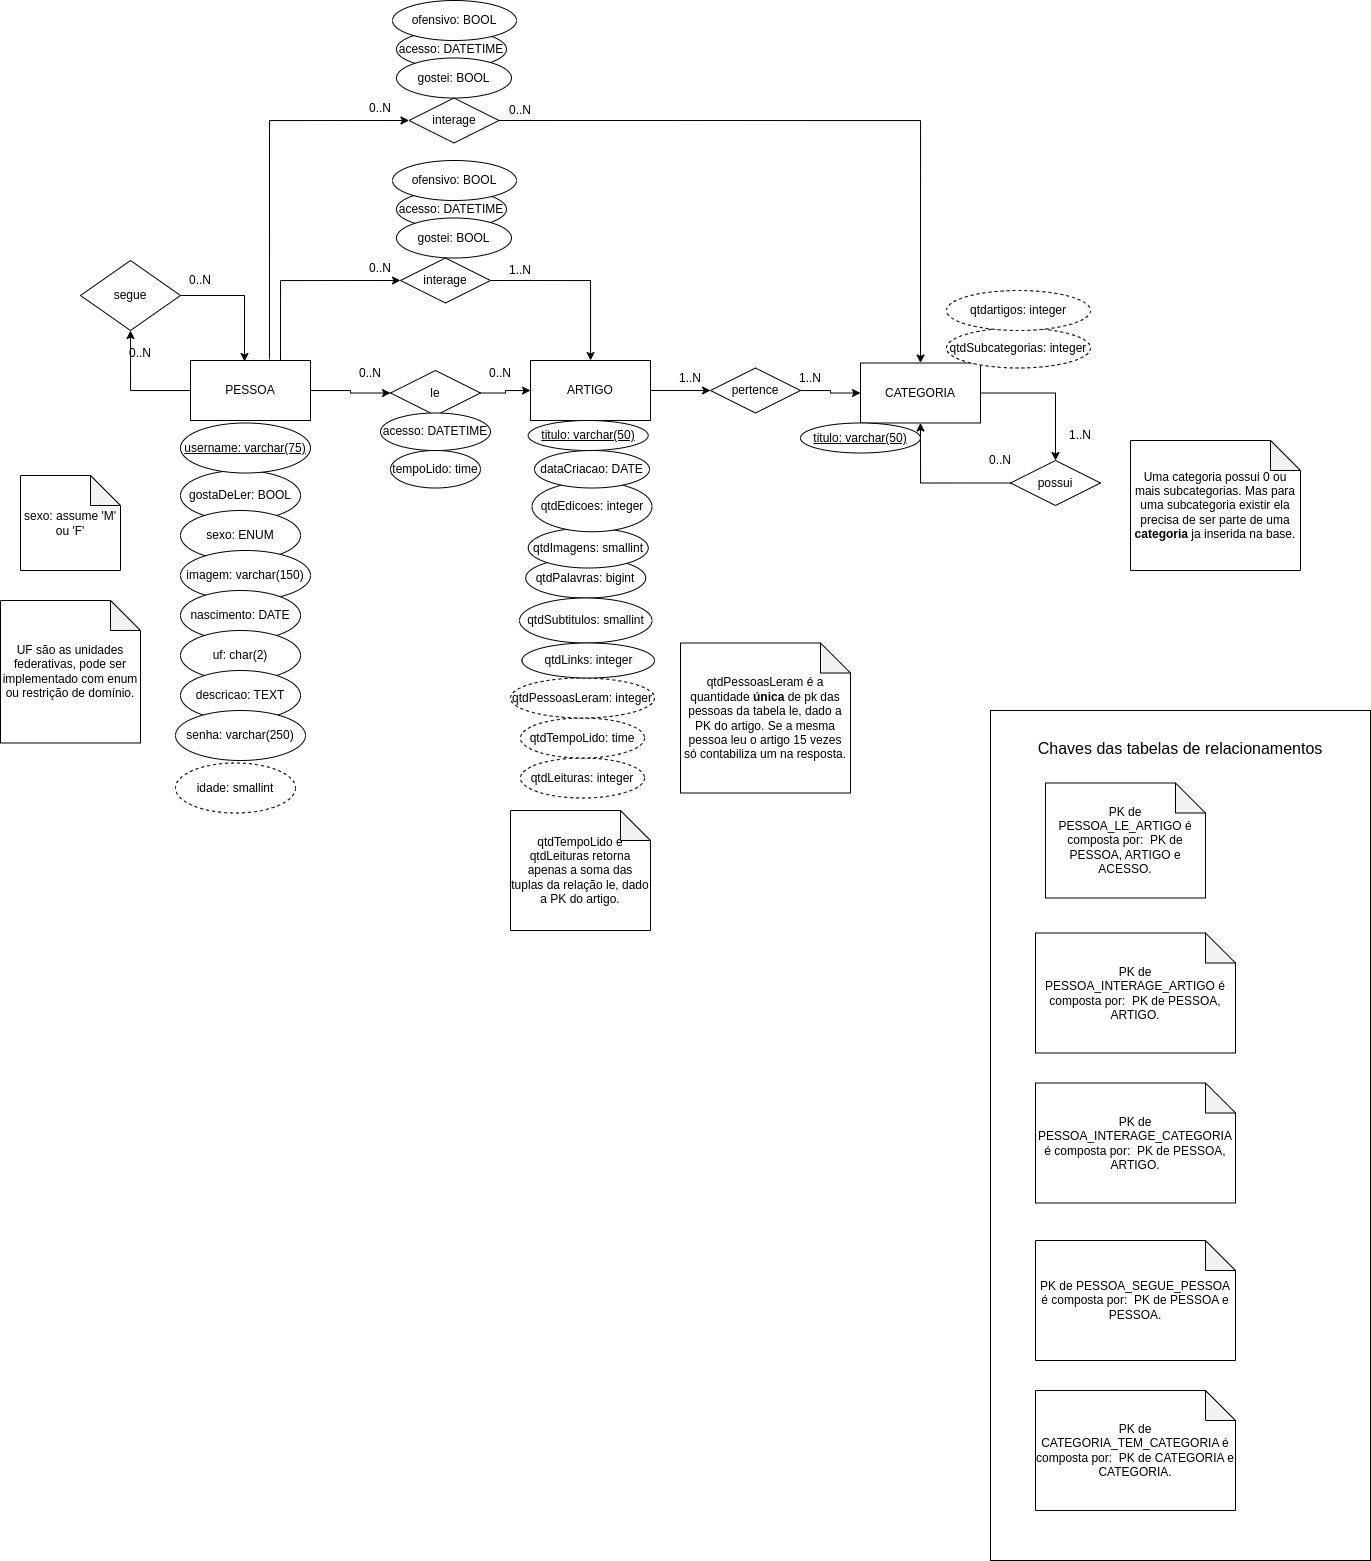

The diagram above was exported from draw.io. Its source (the exported page's mxGraphModel, read from the mxfile embedded in the PNG):
<mxGraphModel dx="2193" dy="1841" grid="1" gridSize="10" guides="1" tooltips="1" connect="1" arrows="1" fold="1" page="1" pageScale="1" pageWidth="827" pageHeight="1169" math="0" shadow="0">
  <root>
    <mxCell id="0" />
    <mxCell id="1" parent="0" />
    <mxCell id="nDtYOWVr3CVSgYXiWs9w-1" value="acesso: DATETIME" style="ellipse;whiteSpace=wrap;html=1;" vertex="1" parent="1">
      <mxGeometry x="356" y="100" width="110" height="37.5" as="geometry" />
    </mxCell>
    <mxCell id="nDtYOWVr3CVSgYXiWs9w-2" value="acesso: DATETIME" style="ellipse;whiteSpace=wrap;html=1;" vertex="1" parent="1">
      <mxGeometry x="356" y="-60" width="110" height="37.5" as="geometry" />
    </mxCell>
    <mxCell id="0joYT_PARS-O4pc7eZ6I-6" value="" style="rounded=0;whiteSpace=wrap;html=1;" parent="1" vertex="1">
      <mxGeometry x="950" y="620" width="380" height="850" as="geometry" />
    </mxCell>
    <mxCell id="-wJutyVpSk5wCUSxefE3-9" style="edgeStyle=orthogonalEdgeStyle;rounded=0;orthogonalLoop=1;jettySize=auto;html=1;entryX=0.5;entryY=1;entryDx=0;entryDy=0;" parent="1" source="-wJutyVpSk5wCUSxefE3-1" target="-wJutyVpSk5wCUSxefE3-8" edge="1">
      <mxGeometry relative="1" as="geometry" />
    </mxCell>
    <mxCell id="-wJutyVpSk5wCUSxefE3-19" style="edgeStyle=orthogonalEdgeStyle;rounded=0;orthogonalLoop=1;jettySize=auto;html=1;" parent="1" source="-wJutyVpSk5wCUSxefE3-1" target="-wJutyVpSk5wCUSxefE3-15" edge="1">
      <mxGeometry relative="1" as="geometry" />
    </mxCell>
    <mxCell id="-wJutyVpSk5wCUSxefE3-36" style="edgeStyle=orthogonalEdgeStyle;rounded=0;orthogonalLoop=1;jettySize=auto;html=1;exitX=0.75;exitY=0;exitDx=0;exitDy=0;entryX=0;entryY=0.5;entryDx=0;entryDy=0;" parent="1" source="-wJutyVpSk5wCUSxefE3-1" target="-wJutyVpSk5wCUSxefE3-35" edge="1">
      <mxGeometry relative="1" as="geometry" />
    </mxCell>
    <mxCell id="-wJutyVpSk5wCUSxefE3-1" value="PESSOA" style="rounded=0;whiteSpace=wrap;html=1;" parent="1" vertex="1">
      <mxGeometry x="150" y="270" width="120" height="60" as="geometry" />
    </mxCell>
    <mxCell id="-wJutyVpSk5wCUSxefE3-2" value="gostaDeLer: BOOL" style="ellipse;whiteSpace=wrap;html=1;" parent="1" vertex="1">
      <mxGeometry x="140" y="380" width="120" height="50" as="geometry" />
    </mxCell>
    <mxCell id="-wJutyVpSk5wCUSxefE3-3" value="sexo: ENUM" style="ellipse;whiteSpace=wrap;html=1;" parent="1" vertex="1">
      <mxGeometry x="140" y="420" width="120" height="50" as="geometry" />
    </mxCell>
    <mxCell id="-wJutyVpSk5wCUSxefE3-4" value="imagem: varchar(150)" style="ellipse;whiteSpace=wrap;html=1;" parent="1" vertex="1">
      <mxGeometry x="140" y="460" width="130" height="50" as="geometry" />
    </mxCell>
    <mxCell id="-wJutyVpSk5wCUSxefE3-5" value="nascimento: DATE" style="ellipse;whiteSpace=wrap;html=1;" parent="1" vertex="1">
      <mxGeometry x="140" y="500" width="120" height="50" as="geometry" />
    </mxCell>
    <mxCell id="-wJutyVpSk5wCUSxefE3-6" value="uf: char(2)" style="ellipse;whiteSpace=wrap;html=1;" parent="1" vertex="1">
      <mxGeometry x="140" y="540" width="120" height="50" as="geometry" />
    </mxCell>
    <mxCell id="-wJutyVpSk5wCUSxefE3-7" value="descricao: TEXT" style="ellipse;whiteSpace=wrap;html=1;" parent="1" vertex="1">
      <mxGeometry x="140" y="580" width="120" height="50" as="geometry" />
    </mxCell>
    <mxCell id="-wJutyVpSk5wCUSxefE3-10" style="edgeStyle=orthogonalEdgeStyle;rounded=0;orthogonalLoop=1;jettySize=auto;html=1;entryX=0.45;entryY=0.017;entryDx=0;entryDy=0;entryPerimeter=0;" parent="1" source="-wJutyVpSk5wCUSxefE3-8" target="-wJutyVpSk5wCUSxefE3-1" edge="1">
      <mxGeometry relative="1" as="geometry" />
    </mxCell>
    <mxCell id="-wJutyVpSk5wCUSxefE3-8" value="segue" style="rhombus;whiteSpace=wrap;html=1;" parent="1" vertex="1">
      <mxGeometry x="40" y="170" width="100" height="70" as="geometry" />
    </mxCell>
    <mxCell id="-wJutyVpSk5wCUSxefE3-11" value="0..N" style="text;html=1;strokeColor=none;fillColor=none;align=center;verticalAlign=middle;whiteSpace=wrap;rounded=0;" parent="1" vertex="1">
      <mxGeometry x="90" y="252.5" width="20" height="20" as="geometry" />
    </mxCell>
    <mxCell id="-wJutyVpSk5wCUSxefE3-12" value="0..N" style="text;html=1;strokeColor=none;fillColor=none;align=center;verticalAlign=middle;whiteSpace=wrap;rounded=0;" parent="1" vertex="1">
      <mxGeometry x="150" y="180" width="20" height="20" as="geometry" />
    </mxCell>
    <mxCell id="-wJutyVpSk5wCUSxefE3-14" value="username: varchar(75)" style="ellipse;whiteSpace=wrap;html=1;fontStyle=4" parent="1" vertex="1">
      <mxGeometry x="140" y="332.5" width="130" height="50" as="geometry" />
    </mxCell>
    <mxCell id="-wJutyVpSk5wCUSxefE3-20" style="edgeStyle=orthogonalEdgeStyle;rounded=0;orthogonalLoop=1;jettySize=auto;html=1;" parent="1" source="-wJutyVpSk5wCUSxefE3-15" target="-wJutyVpSk5wCUSxefE3-16" edge="1">
      <mxGeometry relative="1" as="geometry" />
    </mxCell>
    <mxCell id="-wJutyVpSk5wCUSxefE3-15" value="le" style="rhombus;whiteSpace=wrap;html=1;" parent="1" vertex="1">
      <mxGeometry x="350" y="280" width="90" height="45" as="geometry" />
    </mxCell>
    <mxCell id="-wJutyVpSk5wCUSxefE3-21" style="edgeStyle=orthogonalEdgeStyle;rounded=0;orthogonalLoop=1;jettySize=auto;html=1;" parent="1" source="-wJutyVpSk5wCUSxefE3-16" target="-wJutyVpSk5wCUSxefE3-17" edge="1">
      <mxGeometry relative="1" as="geometry" />
    </mxCell>
    <mxCell id="-wJutyVpSk5wCUSxefE3-16" value="ARTIGO" style="rounded=0;whiteSpace=wrap;html=1;" parent="1" vertex="1">
      <mxGeometry x="490" y="270" width="120" height="60" as="geometry" />
    </mxCell>
    <mxCell id="-wJutyVpSk5wCUSxefE3-22" style="edgeStyle=orthogonalEdgeStyle;rounded=0;orthogonalLoop=1;jettySize=auto;html=1;" parent="1" source="-wJutyVpSk5wCUSxefE3-17" target="-wJutyVpSk5wCUSxefE3-18" edge="1">
      <mxGeometry relative="1" as="geometry" />
    </mxCell>
    <mxCell id="-wJutyVpSk5wCUSxefE3-17" value="pertence" style="rhombus;whiteSpace=wrap;html=1;" parent="1" vertex="1">
      <mxGeometry x="670" y="277.5" width="90" height="45" as="geometry" />
    </mxCell>
    <mxCell id="-wJutyVpSk5wCUSxefE3-24" style="edgeStyle=orthogonalEdgeStyle;rounded=0;orthogonalLoop=1;jettySize=auto;html=1;entryX=0.5;entryY=0;entryDx=0;entryDy=0;" parent="1" source="-wJutyVpSk5wCUSxefE3-18" target="-wJutyVpSk5wCUSxefE3-23" edge="1">
      <mxGeometry relative="1" as="geometry" />
    </mxCell>
    <mxCell id="-wJutyVpSk5wCUSxefE3-18" value="CATEGORIA" style="rounded=0;whiteSpace=wrap;html=1;" parent="1" vertex="1">
      <mxGeometry x="820" y="272.5" width="120" height="60" as="geometry" />
    </mxCell>
    <mxCell id="-wJutyVpSk5wCUSxefE3-25" style="edgeStyle=orthogonalEdgeStyle;rounded=0;orthogonalLoop=1;jettySize=auto;html=1;exitX=0;exitY=0.5;exitDx=0;exitDy=0;entryX=0.5;entryY=1;entryDx=0;entryDy=0;" parent="1" source="-wJutyVpSk5wCUSxefE3-23" target="-wJutyVpSk5wCUSxefE3-18" edge="1">
      <mxGeometry relative="1" as="geometry" />
    </mxCell>
    <mxCell id="-wJutyVpSk5wCUSxefE3-23" value="possui" style="rhombus;whiteSpace=wrap;html=1;" parent="1" vertex="1">
      <mxGeometry x="970" y="370" width="90" height="45" as="geometry" />
    </mxCell>
    <mxCell id="-wJutyVpSk5wCUSxefE3-26" value="1..N" style="text;html=1;strokeColor=none;fillColor=none;align=center;verticalAlign=middle;whiteSpace=wrap;rounded=0;" parent="1" vertex="1">
      <mxGeometry x="1030" y="335" width="20" height="20" as="geometry" />
    </mxCell>
    <mxCell id="-wJutyVpSk5wCUSxefE3-27" value="0..N" style="text;html=1;strokeColor=none;fillColor=none;align=center;verticalAlign=middle;whiteSpace=wrap;rounded=0;" parent="1" vertex="1">
      <mxGeometry x="950" y="360" width="20" height="20" as="geometry" />
    </mxCell>
    <mxCell id="-wJutyVpSk5wCUSxefE3-28" value="idade: smallint" style="ellipse;whiteSpace=wrap;html=1;dashed=1;" parent="1" vertex="1">
      <mxGeometry x="135" y="672.5" width="120" height="50" as="geometry" />
    </mxCell>
    <mxCell id="-wJutyVpSk5wCUSxefE3-29" value="0..N" style="text;html=1;strokeColor=none;fillColor=none;align=center;verticalAlign=middle;whiteSpace=wrap;rounded=0;" parent="1" vertex="1">
      <mxGeometry x="450" y="272.5" width="20" height="20" as="geometry" />
    </mxCell>
    <mxCell id="-wJutyVpSk5wCUSxefE3-30" value="0..N" style="text;html=1;strokeColor=none;fillColor=none;align=center;verticalAlign=middle;whiteSpace=wrap;rounded=0;" parent="1" vertex="1">
      <mxGeometry x="320" y="272.5" width="20" height="20" as="geometry" />
    </mxCell>
    <mxCell id="-wJutyVpSk5wCUSxefE3-31" value="acesso: DATETIME" style="ellipse;whiteSpace=wrap;html=1;" parent="1" vertex="1">
      <mxGeometry x="340" y="322.5" width="110" height="37.5" as="geometry" />
    </mxCell>
    <mxCell id="-wJutyVpSk5wCUSxefE3-32" value="tempoLido: time" style="ellipse;whiteSpace=wrap;html=1;" parent="1" vertex="1">
      <mxGeometry x="350" y="360" width="90" height="37.5" as="geometry" />
    </mxCell>
    <mxCell id="-wJutyVpSk5wCUSxefE3-33" value="1..N" style="text;html=1;strokeColor=none;fillColor=none;align=center;verticalAlign=middle;whiteSpace=wrap;rounded=0;" parent="1" vertex="1">
      <mxGeometry x="760" y="277.5" width="20" height="20" as="geometry" />
    </mxCell>
    <mxCell id="-wJutyVpSk5wCUSxefE3-34" value="1..N" style="text;html=1;strokeColor=none;fillColor=none;align=center;verticalAlign=middle;whiteSpace=wrap;rounded=0;" parent="1" vertex="1">
      <mxGeometry x="640" y="277.5" width="20" height="20" as="geometry" />
    </mxCell>
    <mxCell id="-wJutyVpSk5wCUSxefE3-37" style="edgeStyle=orthogonalEdgeStyle;rounded=0;orthogonalLoop=1;jettySize=auto;html=1;exitX=1;exitY=0.5;exitDx=0;exitDy=0;" parent="1" source="-wJutyVpSk5wCUSxefE3-35" target="-wJutyVpSk5wCUSxefE3-16" edge="1">
      <mxGeometry relative="1" as="geometry" />
    </mxCell>
    <mxCell id="-wJutyVpSk5wCUSxefE3-35" value="interage" style="rhombus;whiteSpace=wrap;html=1;" parent="1" vertex="1">
      <mxGeometry x="360" y="167.5" width="90" height="45" as="geometry" />
    </mxCell>
    <mxCell id="-wJutyVpSk5wCUSxefE3-38" value="1..N" style="text;html=1;strokeColor=none;fillColor=none;align=center;verticalAlign=middle;whiteSpace=wrap;rounded=0;" parent="1" vertex="1">
      <mxGeometry x="470" y="170" width="20" height="20" as="geometry" />
    </mxCell>
    <mxCell id="-wJutyVpSk5wCUSxefE3-39" value="0..N" style="text;html=1;strokeColor=none;fillColor=none;align=center;verticalAlign=middle;whiteSpace=wrap;rounded=0;" parent="1" vertex="1">
      <mxGeometry x="330" y="167.5" width="20" height="20" as="geometry" />
    </mxCell>
    <mxCell id="-wJutyVpSk5wCUSxefE3-41" value="gostei: BOOL" style="ellipse;whiteSpace=wrap;html=1;" parent="1" vertex="1">
      <mxGeometry x="356" y="127.5" width="115" height="40" as="geometry" />
    </mxCell>
    <mxCell id="-wJutyVpSk5wCUSxefE3-45" value="ofensivo: BOOL" style="ellipse;whiteSpace=wrap;html=1;" parent="1" vertex="1">
      <mxGeometry x="352" y="70" width="124" height="40" as="geometry" />
    </mxCell>
    <mxCell id="-wJutyVpSk5wCUSxefE3-46" style="edgeStyle=orthogonalEdgeStyle;rounded=0;orthogonalLoop=1;jettySize=auto;html=1;exitX=0.658;exitY=-0.017;exitDx=0;exitDy=0;entryX=0;entryY=0.5;entryDx=0;entryDy=0;exitPerimeter=0;" parent="1" source="-wJutyVpSk5wCUSxefE3-1" target="-wJutyVpSk5wCUSxefE3-48" edge="1">
      <mxGeometry relative="1" as="geometry">
        <mxPoint x="240" y="110" as="sourcePoint" />
      </mxGeometry>
    </mxCell>
    <mxCell id="-wJutyVpSk5wCUSxefE3-47" style="edgeStyle=orthogonalEdgeStyle;rounded=0;orthogonalLoop=1;jettySize=auto;html=1;exitX=1;exitY=0.5;exitDx=0;exitDy=0;entryX=0.5;entryY=0;entryDx=0;entryDy=0;" parent="1" source="-wJutyVpSk5wCUSxefE3-48" target="-wJutyVpSk5wCUSxefE3-18" edge="1">
      <mxGeometry relative="1" as="geometry">
        <mxPoint x="550" y="110" as="targetPoint" />
      </mxGeometry>
    </mxCell>
    <mxCell id="-wJutyVpSk5wCUSxefE3-48" value="interage" style="rhombus;whiteSpace=wrap;html=1;" parent="1" vertex="1">
      <mxGeometry x="368.5" y="7.5" width="90" height="45" as="geometry" />
    </mxCell>
    <mxCell id="-wJutyVpSk5wCUSxefE3-49" value="0..N" style="text;html=1;strokeColor=none;fillColor=none;align=center;verticalAlign=middle;whiteSpace=wrap;rounded=0;" parent="1" vertex="1">
      <mxGeometry x="470" y="10" width="20" height="20" as="geometry" />
    </mxCell>
    <mxCell id="-wJutyVpSk5wCUSxefE3-50" value="0..N" style="text;html=1;strokeColor=none;fillColor=none;align=center;verticalAlign=middle;whiteSpace=wrap;rounded=0;" parent="1" vertex="1">
      <mxGeometry x="330" y="7.5" width="20" height="20" as="geometry" />
    </mxCell>
    <mxCell id="-wJutyVpSk5wCUSxefE3-51" value="gostei: BOOL" style="ellipse;whiteSpace=wrap;html=1;" parent="1" vertex="1">
      <mxGeometry x="356" y="-32.5" width="115" height="40" as="geometry" />
    </mxCell>
    <mxCell id="-wJutyVpSk5wCUSxefE3-53" value="ofensivo: BOOL" style="ellipse;whiteSpace=wrap;html=1;" parent="1" vertex="1">
      <mxGeometry x="352" y="-90" width="124" height="40" as="geometry" />
    </mxCell>
    <mxCell id="-wJutyVpSk5wCUSxefE3-54" value="qtdLeituras: integer" style="ellipse;whiteSpace=wrap;html=1;dashed=1;" parent="1" vertex="1">
      <mxGeometry x="480" y="667.5" width="124" height="40" as="geometry" />
    </mxCell>
    <mxCell id="-wJutyVpSk5wCUSxefE3-56" value="qtdTempoLido: time" style="ellipse;whiteSpace=wrap;html=1;dashed=1;" parent="1" vertex="1">
      <mxGeometry x="480" y="627.5" width="124" height="40" as="geometry" />
    </mxCell>
    <mxCell id="-wJutyVpSk5wCUSxefE3-57" value="qtdPessoasLeram: integer" style="ellipse;whiteSpace=wrap;html=1;dashed=1;" parent="1" vertex="1">
      <mxGeometry x="470" y="587.5" width="144" height="40" as="geometry" />
    </mxCell>
    <mxCell id="-wJutyVpSk5wCUSxefE3-59" value="qtdPalavras: bigint" style="ellipse;whiteSpace=wrap;html=1;" parent="1" vertex="1">
      <mxGeometry x="485.25" y="467.5" width="120" height="40" as="geometry" />
    </mxCell>
    <mxCell id="-wJutyVpSk5wCUSxefE3-58" value="qtdImagens: smallint" style="ellipse;whiteSpace=wrap;html=1;" parent="1" vertex="1">
      <mxGeometry x="487.75" y="437.5" width="120" height="40" as="geometry" />
    </mxCell>
    <mxCell id="-wJutyVpSk5wCUSxefE3-62" value="qtdSubtitulos: smallint" style="ellipse;whiteSpace=wrap;html=1;" parent="1" vertex="1">
      <mxGeometry x="479" y="507.5" width="132.5" height="45" as="geometry" />
    </mxCell>
    <mxCell id="-wJutyVpSk5wCUSxefE3-60" value="qtdEdicoes: integer" style="ellipse;whiteSpace=wrap;html=1;" parent="1" vertex="1">
      <mxGeometry x="491.5" y="391.25" width="120" height="50" as="geometry" />
    </mxCell>
    <mxCell id="-wJutyVpSk5wCUSxefE3-61" value="dataCriacao: DATE" style="ellipse;whiteSpace=wrap;html=1;" parent="1" vertex="1">
      <mxGeometry x="494" y="360" width="115" height="37.5" as="geometry" />
    </mxCell>
    <mxCell id="-wJutyVpSk5wCUSxefE3-63" value="qtdLinks: integer" style="ellipse;whiteSpace=wrap;html=1;" parent="1" vertex="1">
      <mxGeometry x="481.5" y="552.5" width="132.5" height="35" as="geometry" />
    </mxCell>
    <mxCell id="-wJutyVpSk5wCUSxefE3-64" value="qtdSubcategorias: integer" style="ellipse;whiteSpace=wrap;html=1;dashed=1;" parent="1" vertex="1">
      <mxGeometry x="906" y="237.5" width="144" height="40" as="geometry" />
    </mxCell>
    <mxCell id="-wJutyVpSk5wCUSxefE3-65" value="qtdartigos: integer" style="ellipse;whiteSpace=wrap;html=1;dashed=1;" parent="1" vertex="1">
      <mxGeometry x="906" y="200" width="144" height="40" as="geometry" />
    </mxCell>
    <mxCell id="-wJutyVpSk5wCUSxefE3-66" value="&lt;u&gt;titulo: varchar(50)&lt;/u&gt;" style="ellipse;whiteSpace=wrap;html=1;" parent="1" vertex="1">
      <mxGeometry x="487.75" y="330" width="120" height="30" as="geometry" />
    </mxCell>
    <mxCell id="-wJutyVpSk5wCUSxefE3-67" value="sexo: assume 'M' ou 'F'" style="shape=note;whiteSpace=wrap;html=1;backgroundOutline=1;darkOpacity=0.05;" parent="1" vertex="1">
      <mxGeometry x="-20" y="385" width="100" height="95" as="geometry" />
    </mxCell>
    <mxCell id="-wJutyVpSk5wCUSxefE3-68" value="qtdPessoasLeram é a quantidade &lt;b&gt;única&lt;/b&gt; de pk das pessoas da tabela le, dado a PK do artigo. Se a mesma pessoa leu o artigo 15 vezes só contabiliza um na resposta." style="shape=note;whiteSpace=wrap;html=1;backgroundOutline=1;darkOpacity=0.05;" parent="1" vertex="1">
      <mxGeometry x="640" y="552.5" width="170" height="150" as="geometry" />
    </mxCell>
    <mxCell id="-wJutyVpSk5wCUSxefE3-69" value="qtdTempoLido e qtdLeituras retorna apenas a soma das tuplas da relação le, dado a PK do artigo." style="shape=note;whiteSpace=wrap;html=1;backgroundOutline=1;darkOpacity=0.05;" parent="1" vertex="1">
      <mxGeometry x="470" y="720" width="140" height="120" as="geometry" />
    </mxCell>
    <mxCell id="-wJutyVpSk5wCUSxefE3-70" value="&lt;u&gt;titulo: varchar(50)&lt;/u&gt;" style="ellipse;whiteSpace=wrap;html=1;" parent="1" vertex="1">
      <mxGeometry x="760" y="332.5" width="120" height="30" as="geometry" />
    </mxCell>
    <mxCell id="0joYT_PARS-O4pc7eZ6I-1" value="senha: varchar(250)" style="ellipse;whiteSpace=wrap;html=1;" parent="1" vertex="1">
      <mxGeometry x="135" y="620" width="130" height="50" as="geometry" />
    </mxCell>
    <mxCell id="0joYT_PARS-O4pc7eZ6I-2" value="Uma categoria possui 0 ou mais subcategorias. Mas para uma subcategoria existir ela precisa de ser parte de uma &lt;b&gt;categoria &lt;/b&gt;ja inserida na base." style="shape=note;whiteSpace=wrap;html=1;backgroundOutline=1;darkOpacity=0.05;" parent="1" vertex="1">
      <mxGeometry x="1090" y="350" width="170" height="130" as="geometry" />
    </mxCell>
    <mxCell id="0joYT_PARS-O4pc7eZ6I-3" value="PK de PESSOA_LE_ARTIGO é composta por:&amp;nbsp; PK de PESSOA, ARTIGO e ACESSO." style="shape=note;whiteSpace=wrap;html=1;backgroundOutline=1;darkOpacity=0.05;" parent="1" vertex="1">
      <mxGeometry x="1005" y="692.5" width="160" height="115" as="geometry" />
    </mxCell>
    <mxCell id="0joYT_PARS-O4pc7eZ6I-4" value="PK de PESSOA_INTERAGE_ARTIGO é composta por:&amp;nbsp; PK de PESSOA, ARTIGO." style="shape=note;whiteSpace=wrap;html=1;backgroundOutline=1;darkOpacity=0.05;" parent="1" vertex="1">
      <mxGeometry x="995" y="842.5" width="200" height="120" as="geometry" />
    </mxCell>
    <mxCell id="0joYT_PARS-O4pc7eZ6I-5" value="PK de PESSOA_INTERAGE_CATEGORIA é composta por:&amp;nbsp; PK de PESSOA, ARTIGO." style="shape=note;whiteSpace=wrap;html=1;backgroundOutline=1;darkOpacity=0.05;" parent="1" vertex="1">
      <mxGeometry x="995" y="992.5" width="200" height="120" as="geometry" />
    </mxCell>
    <mxCell id="0joYT_PARS-O4pc7eZ6I-7" value="&lt;font style=&quot;font-size: 16px;&quot;&gt;Chaves das tabelas de relacionamentos&lt;/font&gt;" style="text;html=1;strokeColor=none;fillColor=none;align=center;verticalAlign=middle;whiteSpace=wrap;rounded=0;" parent="1" vertex="1">
      <mxGeometry x="995" y="642.5" width="290" height="30" as="geometry" />
    </mxCell>
    <mxCell id="0joYT_PARS-O4pc7eZ6I-8" value="UF são as unidades federativas, pode ser implementado com enum ou restrição de domínio." style="shape=note;whiteSpace=wrap;html=1;backgroundOutline=1;darkOpacity=0.05;" parent="1" vertex="1">
      <mxGeometry x="-40" y="510" width="140" height="142.5" as="geometry" />
    </mxCell>
    <mxCell id="nDtYOWVr3CVSgYXiWs9w-3" value="PK de PESSOA_SEGUE_PESSOA é composta por:&amp;nbsp; PK de PESSOA e PESSOA." style="shape=note;whiteSpace=wrap;html=1;backgroundOutline=1;darkOpacity=0.05;" vertex="1" parent="1">
      <mxGeometry x="995" y="1150" width="200" height="120" as="geometry" />
    </mxCell>
    <mxCell id="nDtYOWVr3CVSgYXiWs9w-4" value="PK de CATEGORIA_TEM_CATEGORIA é composta por:&amp;nbsp; PK de CATEGORIA e CATEGORIA." style="shape=note;whiteSpace=wrap;html=1;backgroundOutline=1;darkOpacity=0.05;" vertex="1" parent="1">
      <mxGeometry x="995" y="1300" width="200" height="120" as="geometry" />
    </mxCell>
  </root>
</mxGraphModel>